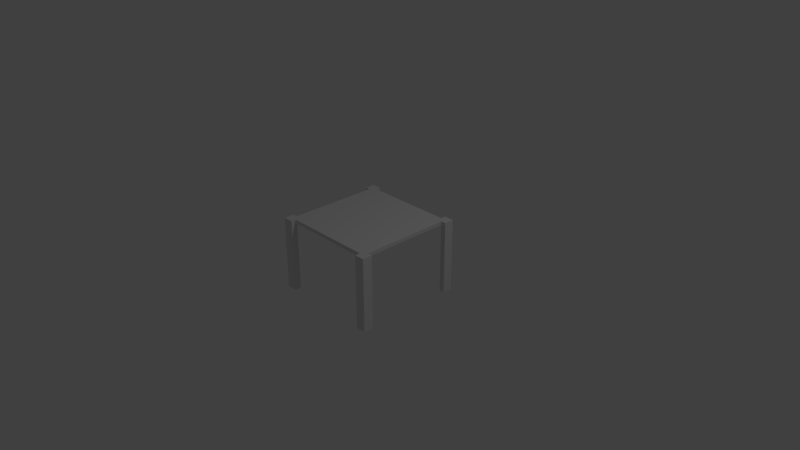 # Source: dishwasher_frame.blend  (saved by Blender 2.79.0; exported with 4.5.12 LTS)
import bpy
from mathutils import Matrix  # noqa: F401  (used for matrix-valued properties, if any)

bpy.ops.wm.read_factory_settings(use_empty=True)
scene = bpy.context.scene
scene.name = 'Scene'

# ---- collections
col_collection_1 = bpy.data.collections.new('Collection 1'); scene.collection.children.link(col_collection_1)

# ---- materials (node trees are filled in below, after node groups)
mat_material = bpy.data.materials.new('Material')
mat_material.alpha_threshold = 0.0
mat_material.use_transparent_shadow = False
mat_material.roughness = 0.5
mat_material.line_color = (0.0, 0.0, 0.0, 1.0)

# ---- material node trees

# ---- world
world_world = bpy.data.worlds.new('World'); scene.world = world_world
world_world.color = (0.05088, 0.05088, 0.05088)
world_world.use_sun_shadow = False
world_world.sun_shadow_jitter_overblur = 0.0
world_world.cycles.sampling_method = 'MANUAL'

# ---- cameras
cam_camera = bpy.data.cameras.new('Camera')
cam_camera.clip_end = 100.0
cam_camera.lens = 35.0
cam_camera.sensor_width = 32.0
cam_camera.sensor_height = 18.0
cam_camera.ortho_scale = 7.314
cam_camera.dof.focus_distance = 0.0
cam_camera.dof.aperture_fstop = 128.0

# ---- lights
light_lamp = bpy.data.lights.new('Lamp', 'POINT')
light_lamp.transmission_factor = 0.0
light_lamp.cutoff_distance = 30.0
light_lamp.energy = 100.0
light_lamp.shadow_buffer_clip_start = 1.001
light_lamp.shadow_soft_size = 0.1
light_lamp.shadow_maximum_resolution = 0.006
light_lamp.use_absolute_resolution = True

# ---- meshes
me_cube = bpy.data.meshes.new('Cube')
me_cube.from_pydata([(1.0, 0.6277, 1.593), (1.0, 0.6277, -1.593), (-1.0, 0.6277, -1.593), (-1.0, 0.6277, 1.593), (1.0, -0.6277, 1.593), (1.0, -0.6277, -1.593), (-1.0, -0.6277, -1.593), (-1.0, -0.6277, 1.593), (1.0, 0.6277, 1.303), (1.0, 0.6277, -1.303), (-1.0, 0.6277, -1.303), (-1.0, 0.6277, 1.303), (1.0, -0.6277, 1.303), (1.0, -0.6277, -1.303), (-1.0, -0.6277, -1.303), (-1.0, -0.6277, 1.303), (0.8182, 0.6277, 1.593), (-0.8182, 0.6277, 1.593), (0.8182, 0.6277, -1.593), (-0.8182, 0.6277, -1.593), (0.8182, -0.6277, 1.593), (-0.8182, -0.6277, 1.593), (0.8182, -0.6277, -1.593), (-0.8182, -0.6277, -1.593), (-0.8182, -0.6277, -1.448), (-0.8182, 0.6277, -1.448), (-0.9091, 0.6277, -1.303), (-0.9091, -0.6277, -1.303), (-0.9091, 0.6277, 1.303), (-0.9091, -0.6277, 1.303), (-0.8182, 0.6277, 1.448), (-0.8182, -0.6277, 1.448), (0.8182, 0.6277, 1.448), (0.8182, -0.6277, 1.448), (0.9091, -0.6277, 1.303), (0.9091, 0.6277, 1.303), (0.8182, -0.6277, -1.448), (0.8182, 0.6277, -1.448), (0.9091, -0.6277, -1.303), (0.9091, 0.6277, -1.303), (-0.8182, 0.565, -1.448), (-0.9091, 0.565, -1.303), (-0.8182, 0.565, 1.448), (-0.9091, 0.565, 1.303), (0.9091, 0.565, 1.303), (0.8182, 0.565, 1.448), (0.8182, 0.565, -1.448), (0.9091, 0.565, -1.303)], [], [(26, 25, 19, 2, 10), (27, 14, 6, 23, 24), (1, 5, 22, 18), (21, 17, 3, 7), (0, 4, 12, 8), (11, 15, 7, 3), (19, 23, 6, 2), (4, 0, 16, 20), (25, 24, 23, 19), (37, 18, 22, 36), (32, 33, 20, 16), (30, 17, 21, 31), (9, 13, 5, 1), (14, 27, 26, 10), (15, 11, 28, 29), (7, 15, 29, 31, 21), (3, 17, 30, 28, 11), (8, 35, 32, 16, 0), (33, 34, 12, 4, 20), (8, 12, 34, 35), (22, 5, 13, 38, 36), (1, 18, 37, 39, 9), (9, 39, 38, 13), (2, 6, 14, 10), (29, 28, 30, 31), (32, 35, 34, 33), (36, 38, 39, 37), (25, 26, 27, 24), (25, 37, 46, 40), (46, 47, 44, 45, 42, 43, 41, 40), (32, 30, 42, 45), (28, 26, 41, 43), (39, 35, 44, 47), (37, 25, 26, 28, 30, 32, 35, 39)])
me_cube.materials.append(mat_material)
me_cube.use_remesh_preserve_volume = False
me_cube.use_remesh_preserve_attributes = False
me_cube.use_mirror_vertex_groups = False
me_cube.update()

# ---- objects
ob_cube = bpy.data.objects.new('Cube', me_cube)
ob_lamp = bpy.data.objects.new('Lamp', light_lamp)
ob_camera = bpy.data.objects.new('Camera', cam_camera)

# ---- transforms, parenting, visibility, modifiers, constraints
ob_cube.location = (0.0, 0.0, 0.0)
ob_cube.rotation_euler = (1.571, -0.0, 0.0)
ob_cube.delta_scale = (0.75, 0.7965, 0.4708)
ob_cube.lock_rotations_4d = False
ob_cube.empty_display_type = 'ARROWS'
ob_cube.lineart.crease_threshold = 0.0
ob_lamp.location = (4.076, 1.005, 5.904)
ob_lamp.rotation_euler = (0.6503, 0.05522, 1.866)
ob_lamp.lock_rotations_4d = False
ob_lamp.empty_display_type = 'ARROWS'
ob_lamp.color = (0.0, 0.0, 0.0, 0.0)
ob_lamp.lineart.crease_threshold = 0.0
ob_camera.location = (7.481, -6.508, 5.344)
ob_camera.rotation_euler = (1.109, 0.0, 0.8149)
ob_camera.lock_rotations_4d = False
ob_camera.empty_display_type = 'ARROWS'
ob_camera.color = (0.0, 0.0, 0.0, 0.0)
ob_camera.display_type = 'WIRE'
ob_camera.lineart.crease_threshold = 0.0

# ---- collection membership
col_collection_1.objects.link(ob_cube)
col_collection_1.objects.link(ob_lamp)
col_collection_1.objects.link(ob_camera)

# ---- scene / render settings (as saved in the file)
scene.camera = ob_camera
scene.frame_start = 1; scene.frame_end = 250; scene.frame_set(85)
scene.render.engine = 'BLENDER_EEVEE_NEXT'
scene.render.resolution_percentage = 50
scene.render.dither_intensity = 0.0
scene.cycles.use_denoising = False
scene.cycles.samples = 128
scene.cycles.sampling_pattern = 'TABULATED_SOBOL'
scene.cycles.use_adaptive_sampling = False
scene.cycles.use_light_tree = False
scene.cycles.blur_glossy = 0.0
scene.cycles.sample_clamp_indirect = 0.0
scene.view_settings.view_transform = 'Standard'
bpy.context.view_layer.update()
